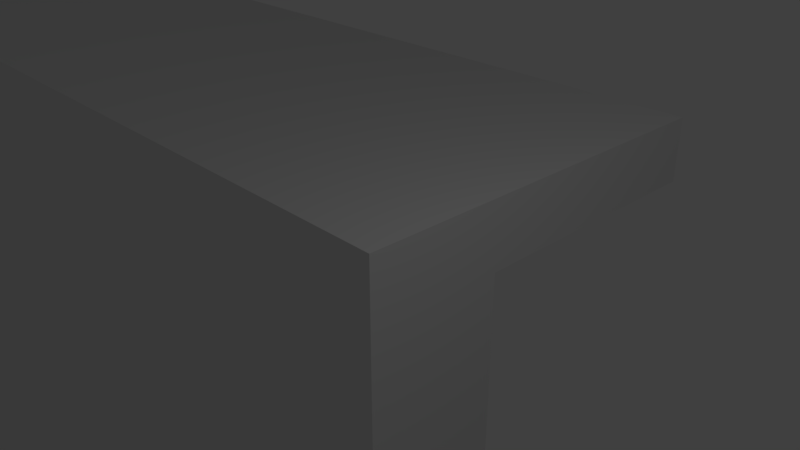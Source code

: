 # Source: playfield.blend  (saved by Blender 2.79.0; exported with 4.5.12 LTS)
import bpy
from mathutils import Matrix  # noqa: F401  (used for matrix-valued properties, if any)

bpy.ops.wm.read_factory_settings(use_empty=True)
scene = bpy.context.scene
scene.name = 'Scene'

# ---- collections
col_collection_1 = bpy.data.collections.new('Collection 1'); scene.collection.children.link(col_collection_1)

# ---- world
world_world = bpy.data.worlds.new('World'); scene.world = world_world
world_world.color = (0.05088, 0.05088, 0.05088)
world_world.use_sun_shadow = False
world_world.sun_shadow_jitter_overblur = 0.0
world_world.cycles.sampling_method = 'MANUAL'

# ---- cameras
cam_camera = bpy.data.cameras.new('Camera')
cam_camera.clip_end = 100.0
cam_camera.lens = 35.0
cam_camera.sensor_width = 32.0
cam_camera.sensor_height = 18.0
cam_camera.ortho_scale = 7.314
cam_camera.dof.focus_distance = 0.0
cam_camera.dof.aperture_fstop = 128.0

# ---- lights
light_lamp = bpy.data.lights.new('Lamp', 'POINT')
light_lamp.transmission_factor = 0.0
light_lamp.cutoff_distance = 30.0
light_lamp.energy = 100.0
light_lamp.shadow_buffer_clip_start = 1.001
light_lamp.shadow_soft_size = 0.1
light_lamp.shadow_maximum_resolution = 0.006
light_lamp.use_absolute_resolution = True

# ---- meshes
me_playfield_1_0 = bpy.data.meshes.new('Playfield 1.0')
me_playfield_1_0.from_pydata([(-63.5, 7.62, -48.26), (-63.5, 7.62, -49.53), (-63.5, 2.54, -48.26), (-63.5, 2.54, -49.53), (-30.54, 7.62, -49.53), (-30.54, 7.62, -48.26), (-30.54, 2.54, -49.53), (-30.54, 2.54, -48.26), (-25.46, 7.62, -48.26), (-25.46, 7.62, -49.53), (-25.46, 2.54, -48.26), (-25.46, 2.54, -49.53), (0.0, 7.62, -49.53), (0.0, 2.54, -49.53), (0.0, 7.62, -48.26), (0.0, 2.54, -48.26), (-65.42, 2.54, -1.27), (-67.29, 2.54, -1.434), (-65.42, 7.62, -1.27), (-67.29, 7.62, -1.434), (-69.11, 2.54, -1.92), (-69.11, 7.62, -1.92), (-70.81, 2.54, -2.714), (-70.81, 7.62, -2.714), (-72.35, 2.54, -3.791), (-72.35, 7.62, -3.791), (-73.68, 2.54, -5.119), (-73.68, 7.62, -5.119), (-74.76, 2.54, -6.658), (-74.76, 7.62, -6.658), (-75.55, 2.54, -8.361), (-75.55, 7.62, -8.361), (-76.04, 2.54, -10.18), (-76.04, 7.62, -10.18), (-76.2, 7.62, -12.05), (-76.2, 2.54, -12.05), (0.0, 7.62, -1.27), (0.0, 2.54, -1.27), (-76.2, 2.54, -41.91), (-76.05, 2.54, -43.67), (-76.2, 7.62, -41.91), (-76.05, 7.62, -43.67), (-75.59, 2.54, -45.38), (-75.59, 7.62, -45.38), (-74.84, 2.54, -46.99), (-74.84, 7.62, -46.99), (-73.82, 2.54, -48.44), (-73.82, 7.62, -48.44), (-72.57, 2.54, -49.69), (-72.57, 7.62, -49.69), (-71.12, 2.54, -50.71), (-71.12, 7.62, -50.71), (-69.51, 2.54, -51.46), (-69.51, 7.62, -51.46), (-67.8, 2.54, -51.92), (-67.8, 7.62, -51.92), (-66.04, 7.62, -52.07), (-66.04, 2.54, -52.07), (0.0, 2.54, -52.07), (0.0, 7.62, -52.07), (-23.04, 2.54, -23.76), (-7.62, 2.54, -13.34), (-22.86, 2.54, -25.4), (-7.62, 2.54, -36.19), (-23.04, 2.54, -27.04), (-10.16, 2.54, -36.19), (-23.56, 2.54, -28.6), (-24.41, 2.54, -30.01), (-25.55, 2.54, -31.21), (-15.55, 2.54, -41.58), (-23.17, 2.54, -41.58), (-10.16, 2.54, -13.34), (-23.56, 2.54, -22.2), (-24.41, 2.54, -20.79), (-25.55, 2.54, -19.59), (-26.91, 2.54, -18.67), (-15.55, 2.54, -7.947), (-23.17, 2.54, -7.947), (-28.44, 2.54, -18.06), (-30.07, 2.54, -17.79), (-31.71, 2.54, -17.88), (-33.3, 2.54, -18.32), (-23.17, 2.54, -5.407), (-34.76, 2.54, -19.09), (-36.01, 2.54, -20.16), (-37.01, 2.54, -21.47), (-37.7, 2.54, -22.97), (-55.88, 2.54, -35.56), (-38.06, 2.54, -24.58), (-38.06, 2.54, -26.22), (-37.7, 2.54, -27.83), (-37.01, 2.54, -29.33), (-36.01, 2.54, -30.64), (-34.76, 2.54, -31.71), (-55.88, 2.54, -38.1), (-33.3, 2.54, -32.48), (-55.88, 2.54, -41.91), (-55.88, 2.54, -44.45), (-63.5, 2.54, -44.45), (-31.71, 2.54, -32.92), (-23.17, 2.54, -44.12), (-30.07, 2.54, -33.01), (-28.44, 2.54, -32.74), (-26.91, 2.54, -32.13), (-15.55, 2.54, -5.407), (-15.55, 2.54, -44.12), (-63.5, 2.54, -41.91), (-63.5, 2.54, -38.1), (-63.5, 2.54, -35.56), (0.0, 7.62, -53.34), (-78.74, 7.62, -53.34), (-78.74, 7.62, 0.0), (0.0, 7.62, 0.0), (-78.74, 0.0, -53.34), (-78.74, 0.0, 0.0), (0.0, 0.0, -53.34), (0.0, 0.0, 0.0), (-63.5, 7.62, -44.45), (-63.5, 7.62, -41.91), (-63.5, 7.62, -38.1), (-63.5, 7.62, -35.56), (-55.88, 7.62, -44.45), (-55.88, 7.62, -38.1), (-55.88, 7.62, -41.91), (-55.88, 7.62, -35.56), (-7.62, 7.62, -13.34), (-10.16, 7.62, -13.34), (-15.55, 7.62, -41.58), (-10.16, 7.62, -36.19), (-15.55, 7.62, -5.407), (-23.17, 7.62, -41.58), (-23.17, 7.62, -5.407), (-23.17, 7.62, -44.12), (-23.17, 7.62, -7.947), (-15.55, 7.62, -44.12), (-15.55, 7.62, -7.947), (-7.62, 7.62, -36.19), (-23.04, 1.27, -23.76), (-22.86, 1.27, -25.4), (-37.01, 1.27, -21.47), (-23.04, 1.27, -27.04), (-23.56, 1.27, -28.6), (-24.41, 1.27, -30.01), (-25.55, 1.27, -31.21), (-26.91, 1.27, -32.13), (-28.44, 1.27, -32.74), (-30.07, 1.27, -33.01), (-31.71, 1.27, -32.92), (-33.3, 1.27, -32.48), (-34.76, 1.27, -31.71), (-36.01, 1.27, -30.64), (-37.01, 1.27, -29.33), (-37.7, 1.27, -22.97), (-37.7, 1.27, -27.83), (-38.06, 1.27, -24.58), (-38.06, 1.27, -26.22), (-36.01, 1.27, -20.16), (-24.41, 1.27, -20.79), (-23.56, 1.27, -22.2), (-25.55, 1.27, -19.59), (-34.76, 1.27, -19.09), (-26.91, 1.27, -18.67), (-33.3, 1.27, -18.32), (-28.44, 1.27, -18.06), (-31.71, 1.27, -17.88), (-30.07, 1.27, -17.79)], [], [(0, 1, 2), (2, 1, 3), (4, 5, 6), (6, 5, 7), (8, 9, 10), (10, 9, 11), (1, 4, 3), (3, 4, 6), (9, 12, 11), (11, 12, 13), (1, 0, 4), (4, 0, 5), (9, 8, 12), (12, 8, 14), (2, 7, 0), (0, 7, 5), (10, 15, 8), (8, 15, 14), (16, 17, 18), (18, 17, 19), (19, 17, 20), (19, 20, 21), (21, 20, 22), (21, 22, 23), (23, 22, 24), (23, 24, 25), (25, 24, 26), (25, 26, 27), (27, 26, 28), (27, 28, 29), (29, 28, 30), (29, 30, 31), (31, 30, 32), (31, 32, 33), (33, 32, 34), (34, 32, 35), (18, 36, 16), (16, 36, 37), (38, 39, 40), (40, 39, 41), (41, 39, 42), (41, 42, 43), (43, 42, 44), (43, 44, 45), (45, 44, 46), (45, 46, 47), (47, 46, 48), (47, 48, 49), (49, 48, 50), (49, 50, 51), (51, 50, 52), (51, 52, 53), (53, 52, 54), (53, 54, 55), (55, 54, 56), (56, 54, 57), (57, 58, 56), (56, 58, 59), (35, 38, 34), (34, 38, 40), (60, 61, 62), (62, 61, 63), (62, 63, 64), (64, 63, 65), (64, 65, 66), (66, 65, 67), (67, 65, 68), (68, 65, 69), (68, 69, 70), (61, 60, 71), (71, 60, 72), (71, 72, 73), (73, 74, 71), (71, 74, 75), (71, 75, 76), (76, 75, 77), (77, 75, 78), (77, 78, 79), (79, 80, 77), (77, 80, 81), (77, 81, 82), (82, 81, 16), (82, 16, 37), (81, 83, 16), (16, 83, 84), (16, 84, 35), (35, 84, 85), (35, 85, 86), (35, 86, 87), (87, 86, 88), (87, 88, 89), (89, 90, 87), (87, 90, 91), (87, 91, 92), (92, 93, 87), (87, 93, 94), (94, 93, 95), (94, 95, 96), (96, 95, 7), (96, 7, 97), (97, 7, 2), (97, 2, 98), (98, 2, 46), (98, 46, 44), (95, 99, 7), (7, 99, 70), (7, 70, 100), (99, 101, 70), (70, 101, 102), (70, 102, 103), (103, 68, 70), (104, 37, 61), (61, 37, 15), (61, 15, 63), (63, 15, 105), (105, 15, 10), (105, 10, 100), (100, 10, 7), (104, 82, 37), (98, 39, 106), (106, 39, 38), (106, 38, 107), (107, 38, 108), (108, 38, 35), (108, 35, 87), (94, 96, 107), (107, 96, 106), (13, 58, 11), (11, 58, 6), (11, 6, 7), (58, 57, 6), (6, 57, 3), (3, 57, 54), (3, 54, 52), (3, 52, 2), (2, 52, 50), (2, 50, 48), (48, 46, 2), (44, 42, 98), (98, 42, 39), (35, 32, 16), (16, 32, 30), (16, 30, 28), (28, 26, 16), (16, 26, 24), (16, 24, 22), (22, 20, 16), (16, 20, 17), (10, 11, 7), (59, 109, 56), (56, 109, 110), (56, 110, 55), (55, 110, 53), (53, 110, 51), (51, 110, 49), (49, 110, 47), (47, 110, 45), (45, 110, 43), (43, 110, 41), (41, 110, 40), (40, 110, 34), (34, 110, 111), (34, 111, 33), (33, 111, 31), (31, 111, 29), (29, 111, 27), (27, 111, 25), (25, 111, 23), (23, 111, 21), (21, 111, 19), (19, 111, 18), (18, 111, 112), (18, 112, 36), (113, 114, 110), (110, 114, 111), (115, 113, 109), (109, 113, 110), (115, 15, 116), (116, 15, 37), (116, 37, 112), (112, 37, 36), (109, 58, 115), (115, 58, 13), (115, 13, 15), (15, 13, 14), (14, 13, 12), (109, 59, 58), (114, 116, 111), (111, 116, 112), (114, 113, 116), (116, 113, 115), (98, 106, 117), (117, 106, 118), (107, 108, 119), (119, 108, 120), (97, 98, 121), (121, 98, 117), (94, 107, 122), (122, 107, 119), (96, 97, 123), (123, 97, 121), (87, 94, 124), (124, 94, 122), (106, 96, 118), (118, 96, 123), (108, 87, 120), (120, 87, 124), (123, 121, 118), (118, 121, 117), (124, 122, 120), (120, 122, 119), (61, 71, 125), (125, 71, 126), (69, 65, 127), (127, 65, 128), (104, 61, 129), (129, 61, 125), (70, 69, 130), (130, 69, 127), (82, 104, 131), (131, 104, 129), (100, 70, 132), (132, 70, 130), (77, 82, 133), (133, 82, 131), (105, 100, 134), (134, 100, 132), (76, 77, 135), (135, 77, 133), (63, 105, 136), (136, 105, 134), (71, 76, 126), (126, 76, 135), (65, 63, 128), (128, 63, 136), (126, 135, 125), (125, 135, 129), (129, 135, 131), (131, 135, 133), (128, 136, 127), (127, 136, 134), (127, 134, 130), (130, 134, 132), (137, 138, 139), (139, 138, 140), (139, 140, 141), (141, 142, 139), (139, 142, 143), (139, 143, 144), (144, 145, 139), (139, 145, 146), (139, 146, 147), (147, 148, 139), (139, 148, 149), (139, 149, 150), (150, 151, 139), (139, 151, 152), (152, 151, 153), (152, 153, 154), (154, 153, 155), (156, 157, 139), (139, 157, 158), (139, 158, 137), (157, 156, 159), (159, 156, 160), (159, 160, 161), (161, 160, 162), (161, 162, 163), (163, 162, 164), (163, 164, 165), (64, 140, 62), (62, 140, 138), (62, 138, 60), (60, 138, 137), (60, 137, 158), (64, 66, 140), (140, 66, 141), (141, 66, 67), (141, 67, 142), (142, 67, 68), (142, 68, 143), (143, 68, 103), (143, 103, 144), (144, 103, 102), (144, 102, 145), (145, 102, 101), (145, 101, 146), (146, 101, 99), (146, 99, 147), (147, 99, 95), (147, 95, 148), (148, 95, 93), (148, 93, 149), (149, 93, 92), (149, 92, 150), (150, 92, 91), (150, 91, 151), (151, 91, 90), (151, 90, 153), (153, 90, 89), (153, 89, 155), (155, 89, 88), (155, 88, 154), (154, 88, 86), (154, 86, 152), (152, 86, 85), (152, 85, 139), (139, 85, 84), (139, 84, 156), (156, 84, 83), (156, 83, 160), (160, 83, 81), (160, 81, 162), (162, 81, 80), (162, 80, 164), (164, 80, 79), (164, 79, 165), (165, 79, 78), (165, 78, 163), (163, 78, 75), (163, 75, 161), (161, 75, 74), (161, 74, 159), (159, 74, 73), (159, 73, 157), (157, 73, 72), (157, 72, 158), (158, 72, 60)])
me_playfield_1_0.use_remesh_preserve_volume = False
me_playfield_1_0.use_remesh_preserve_attributes = False
me_playfield_1_0.use_mirror_vertex_groups = False
me_playfield_1_0.update()

# ---- objects
ob_playfield_1_0 = bpy.data.objects.new('Playfield 1.0', me_playfield_1_0)
ob_lamp = bpy.data.objects.new('Lamp', light_lamp)
ob_camera = bpy.data.objects.new('Camera', cam_camera)

# ---- transforms, parenting, visibility, modifiers, constraints
ob_playfield_1_0.location = (0.0, 0.0, 0.0)
ob_playfield_1_0.lineart.crease_threshold = 0.0
ob_lamp.location = (4.076, 1.005, 5.904)
ob_lamp.rotation_euler = (0.6503, 0.05522, 1.866)
ob_lamp.lock_rotations_4d = False
ob_lamp.empty_display_type = 'ARROWS'
ob_lamp.color = (0.0, 0.0, 0.0, 0.0)
ob_lamp.lineart.crease_threshold = 0.0
ob_camera.location = (7.481, -6.508, 5.344)
ob_camera.rotation_euler = (1.109, 0.0, 0.8149)
ob_camera.lock_rotations_4d = False
ob_camera.empty_display_type = 'ARROWS'
ob_camera.color = (0.0, 0.0, 0.0, 0.0)
ob_camera.display_type = 'WIRE'
ob_camera.lineart.crease_threshold = 0.0

# ---- collection membership
col_collection_1.objects.link(ob_playfield_1_0)
col_collection_1.objects.link(ob_lamp)
col_collection_1.objects.link(ob_camera)

# ---- scene / render settings (as saved in the file)
scene.camera = ob_camera
scene.frame_start = 1; scene.frame_end = 250; scene.frame_set(1)
scene.render.engine = 'BLENDER_EEVEE_NEXT'
scene.render.resolution_percentage = 50
scene.render.dither_intensity = 0.0
scene.cycles.use_denoising = False
scene.cycles.samples = 128
scene.cycles.sampling_pattern = 'TABULATED_SOBOL'
scene.cycles.use_adaptive_sampling = False
scene.cycles.use_light_tree = False
scene.cycles.blur_glossy = 0.0
scene.cycles.sample_clamp_indirect = 0.0
scene.view_settings.view_transform = 'Standard'
bpy.context.view_layer.update()
